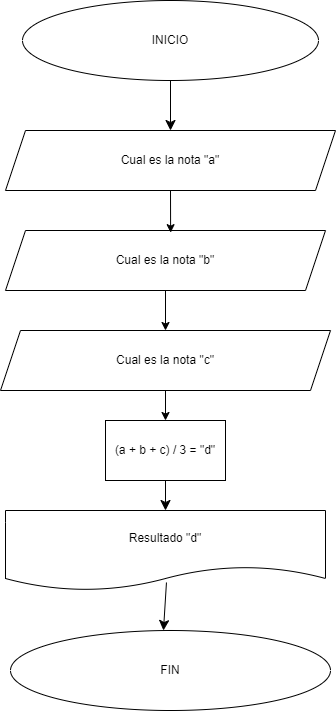

The diagram above was exported from draw.io. Its source (the exported page's mxGraphModel, read from the mxfile embedded in the PNG):
<mxGraphModel dx="1687" dy="908" grid="1" gridSize="10" guides="1" tooltips="1" connect="1" arrows="1" fold="1" page="1" pageScale="1" pageWidth="827" pageHeight="1169" background="#ffffff" math="0" shadow="0">
  <root>
    <mxCell id="0" />
    <mxCell id="1" parent="0" />
    <mxCell id="CgwB_9lqhuywlrKou-3e-1" value="INICIO" style="ellipse;whiteSpace=wrap;html=1;" vertex="1" parent="1">
      <mxGeometry x="210" y="40" width="296" height="80" as="geometry" />
    </mxCell>
    <mxCell id="CgwB_9lqhuywlrKou-3e-2" value="Cual es la nota &quot;a&quot;" style="shape=parallelogram;perimeter=parallelogramPerimeter;whiteSpace=wrap;html=1;fixedSize=1;" vertex="1" parent="1">
      <mxGeometry x="193" y="170" width="330" height="60" as="geometry" />
    </mxCell>
    <mxCell id="CgwB_9lqhuywlrKou-3e-3" value="" style="endArrow=classic;html=1;rounded=0;fontSize=12;startSize=8;endSize=8;curved=1;exitX=0.5;exitY=1;exitDx=0;exitDy=0;entryX=0.5;entryY=0;entryDx=0;entryDy=0;" edge="1" parent="1" source="CgwB_9lqhuywlrKou-3e-1" target="CgwB_9lqhuywlrKou-3e-2">
      <mxGeometry width="50" height="50" relative="1" as="geometry">
        <mxPoint x="480" y="230" as="sourcePoint" />
        <mxPoint x="530" y="180" as="targetPoint" />
      </mxGeometry>
    </mxCell>
    <mxCell id="CgwB_9lqhuywlrKou-3e-4" value="(a + b + c) / 3 = &quot;d&quot;" style="rounded=0;whiteSpace=wrap;html=1;" vertex="1" parent="1">
      <mxGeometry x="293" y="460" width="120" height="60" as="geometry" />
    </mxCell>
    <mxCell id="CgwB_9lqhuywlrKou-3e-6" value="Resultado &quot;d&quot;" style="shape=document;whiteSpace=wrap;html=1;boundedLbl=1;" vertex="1" parent="1">
      <mxGeometry x="193" y="550" width="320" height="80" as="geometry" />
    </mxCell>
    <mxCell id="CgwB_9lqhuywlrKou-3e-7" value="" style="endArrow=classic;html=1;rounded=0;fontSize=12;startSize=8;endSize=8;curved=1;exitX=0.5;exitY=1;exitDx=0;exitDy=0;entryX=0.5;entryY=0;entryDx=0;entryDy=0;" edge="1" parent="1" source="CgwB_9lqhuywlrKou-3e-4" target="CgwB_9lqhuywlrKou-3e-6">
      <mxGeometry width="50" height="50" relative="1" as="geometry">
        <mxPoint x="340" y="450" as="sourcePoint" />
        <mxPoint x="390" y="400" as="targetPoint" />
      </mxGeometry>
    </mxCell>
    <mxCell id="CgwB_9lqhuywlrKou-3e-8" value="FIN" style="ellipse;whiteSpace=wrap;html=1;" vertex="1" parent="1">
      <mxGeometry x="198" y="670" width="320" height="80" as="geometry" />
    </mxCell>
    <mxCell id="CgwB_9lqhuywlrKou-3e-9" value="" style="endArrow=classic;html=1;rounded=0;fontSize=12;startSize=8;endSize=8;curved=1;exitX=0.503;exitY=0.9;exitDx=0;exitDy=0;exitPerimeter=0;entryX=0.478;entryY=0;entryDx=0;entryDy=0;entryPerimeter=0;" edge="1" parent="1" source="CgwB_9lqhuywlrKou-3e-6" target="CgwB_9lqhuywlrKou-3e-8">
      <mxGeometry width="50" height="50" relative="1" as="geometry">
        <mxPoint x="340" y="450" as="sourcePoint" />
        <mxPoint x="390" y="400" as="targetPoint" />
      </mxGeometry>
    </mxCell>
    <mxCell id="CgwB_9lqhuywlrKou-3e-10" value="Cual es la nota &quot;b&quot;" style="shape=parallelogram;perimeter=parallelogramPerimeter;whiteSpace=wrap;html=1;fixedSize=1;" vertex="1" parent="1">
      <mxGeometry x="193" y="270" width="320" height="60" as="geometry" />
    </mxCell>
    <mxCell id="CgwB_9lqhuywlrKou-3e-11" value="Cual es la nota &quot;c&quot;" style="shape=parallelogram;perimeter=parallelogramPerimeter;whiteSpace=wrap;html=1;fixedSize=1;" vertex="1" parent="1">
      <mxGeometry x="188" y="370" width="330" height="60" as="geometry" />
    </mxCell>
    <mxCell id="CgwB_9lqhuywlrKou-3e-12" value="" style="endArrow=classic;html=1;rounded=0;exitX=0.5;exitY=1;exitDx=0;exitDy=0;entryX=0.516;entryY=0.036;entryDx=0;entryDy=0;entryPerimeter=0;" edge="1" parent="1" source="CgwB_9lqhuywlrKou-3e-2" target="CgwB_9lqhuywlrKou-3e-10">
      <mxGeometry width="50" height="50" relative="1" as="geometry">
        <mxPoint x="580" y="270" as="sourcePoint" />
        <mxPoint x="361" y="267" as="targetPoint" />
      </mxGeometry>
    </mxCell>
    <mxCell id="CgwB_9lqhuywlrKou-3e-13" value="" style="endArrow=classic;html=1;rounded=0;exitX=0.5;exitY=1;exitDx=0;exitDy=0;entryX=0.5;entryY=0;entryDx=0;entryDy=0;" edge="1" parent="1" source="CgwB_9lqhuywlrKou-3e-10" target="CgwB_9lqhuywlrKou-3e-11">
      <mxGeometry width="50" height="50" relative="1" as="geometry">
        <mxPoint x="310" y="500" as="sourcePoint" />
        <mxPoint x="360" y="450" as="targetPoint" />
      </mxGeometry>
    </mxCell>
    <mxCell id="CgwB_9lqhuywlrKou-3e-14" value="" style="endArrow=classic;html=1;rounded=0;exitX=0.5;exitY=1;exitDx=0;exitDy=0;entryX=0.5;entryY=0;entryDx=0;entryDy=0;" edge="1" parent="1" source="CgwB_9lqhuywlrKou-3e-11" target="CgwB_9lqhuywlrKou-3e-4">
      <mxGeometry width="50" height="50" relative="1" as="geometry">
        <mxPoint x="170" y="510" as="sourcePoint" />
        <mxPoint x="220" y="460" as="targetPoint" />
      </mxGeometry>
    </mxCell>
  </root>
</mxGraphModel>